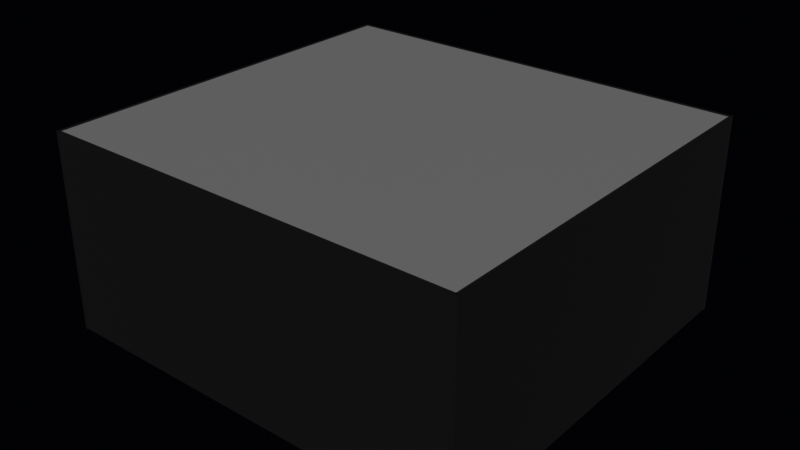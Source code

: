 # Source: cinema.blend  (saved by Blender 5.1.30; exported with 4.5.12 LTS)
import bpy
from mathutils import Matrix  # noqa: F401  (used for matrix-valued properties, if any)

bpy.ops.wm.read_factory_settings(use_empty=True)
scene = bpy.context.scene
scene.name = 'Scene'

# ---- collections
col_collection = bpy.data.collections.new('Collection'); scene.collection.children.link(col_collection)

# ---- materials (node trees are filled in below, after node groups)
mat_screenmat = bpy.data.materials.new('ScreenMat')
mat_floormat = bpy.data.materials.new('FloorMat')
mat_ceilingmat = bpy.data.materials.new('CeilingMat')
mat_wallmat = bpy.data.materials.new('WallMat')

# ---- material node trees
mat_screenmat.use_nodes = True; mat_screenmat.node_tree.nodes.clear()
_N = mat_screenmat.node_tree.nodes; _L = mat_screenmat.node_tree.links
n0 = _N.new('ShaderNodeOutputMaterial'); n0.name = 'マテリアル出力'; n0.location = (300, 0)
n1 = _N.new('ShaderNodeBsdfPrincipled'); n1.name = 'プリンシプルBSDF'; n1.location = (0, 0)
n1.inputs[0].default_value = (0.05, 0.05, 0.05, 1.0)
n1.inputs[2].default_value = 0.6
_L.new(n1.outputs[0], n0.inputs[0])
n0.is_active_output = True
mat_floormat.use_nodes = True; mat_floormat.node_tree.nodes.clear()
_N = mat_floormat.node_tree.nodes; _L = mat_floormat.node_tree.links
n0 = _N.new('ShaderNodeOutputMaterial'); n0.name = 'マテリアル出力'; n0.location = (300, 0)
n1 = _N.new('ShaderNodeBsdfPrincipled'); n1.name = 'プリンシプルBSDF'; n1.location = (0, 0)
n1.inputs[0].default_value = (0.03, 0.03, 0.03, 1.0)
n1.inputs[1].default_value = 0.5
n1.inputs[2].default_value = 0.3
_L.new(n1.outputs[0], n0.inputs[0])
n0.is_active_output = True
mat_ceilingmat.use_nodes = True; mat_ceilingmat.node_tree.nodes.clear()
_N = mat_ceilingmat.node_tree.nodes; _L = mat_ceilingmat.node_tree.links
n0 = _N.new('ShaderNodeOutputMaterial'); n0.name = 'マテリアル出力'; n0.location = (300, 0)
n1 = _N.new('ShaderNodeBsdfPrincipled'); n1.name = 'プリンシプルBSDF'; n1.location = (0, 0)
n1.inputs[0].default_value = (0.2, 0.2, 0.2, 1.0)
n1.inputs[2].default_value = 0.6
_L.new(n1.outputs[0], n0.inputs[0])
n0.is_active_output = True
mat_wallmat.use_nodes = True; mat_wallmat.node_tree.nodes.clear()
_N = mat_wallmat.node_tree.nodes; _L = mat_wallmat.node_tree.links
n0 = _N.new('ShaderNodeOutputMaterial'); n0.name = 'マテリアル出力'; n0.location = (300, 0)
n1 = _N.new('ShaderNodeBsdfPrincipled'); n1.name = 'プリンシプルBSDF'; n1.location = (0, 0)
n1.inputs[0].default_value = (0.0, 0.0, 0.0, 1.0)
n1.inputs[2].default_value = 0.8
_L.new(n1.outputs[0], n0.inputs[0])
n0.is_active_output = True

# ---- world
world_world = bpy.data.worlds.new('World'); scene.world = world_world
world_world.use_nodes = True; world_world.node_tree.nodes.clear()
_N = world_world.node_tree.nodes; _L = world_world.node_tree.links
n0 = _N.new('ShaderNodeOutputWorld'); n0.name = 'World Output'; n0.location = (200, 100)
n1 = _N.new('ShaderNodeBackground'); n1.name = 'Background'; n1.location = (-200, 100)
n1.inputs[0].default_value = (0.005, 0.005, 0.01, 1.0)
n1.inputs[1].default_value = 0.3
_L.new(n1.outputs[0], n0.inputs[0])
n0.is_active_output = True
world_world.color = (0.05088, 0.05088, 0.05088)
world_world.sun_shadow_jitter_overblur = 0.0

# ---- meshes
me_x = bpy.data.meshes.new('立方体')
me_x.from_pydata([(-0.5, -0.5, -0.5), (-0.5, -0.5, 0.5), (-0.5, 0.5, -0.5), (-0.5, 0.5, 0.5), (0.5, -0.5, -0.5), (0.5, -0.5, 0.5), (0.5, 0.5, -0.5), (0.5, 0.5, 0.5)], [], [(0, 1, 3, 2), (2, 3, 7, 6), (6, 7, 5, 4), (4, 5, 1, 0), (2, 6, 4, 0), (7, 3, 1, 5)])
_uv = me_x.uv_layers.new(name='UVマップ')
_uv.uv.foreach_set('vector', [0.375, 0.0, 0.625, 0.0, 0.625, 0.25, 0.375, 0.25, 0.375, 0.25, 0.625, 0.25, 0.625, 0.5, 0.375, 0.5, 0.375, 0.5, 0.625, 0.5, 0.625, 0.75, 0.375, 0.75, 0.375, 0.75, 0.625, 0.75, 0.625, 1.0, 0.375, 1.0, 0.125, 0.5, 0.375, 0.5, 0.375, 0.75, 0.125, 0.75, 0.625, 0.5, 0.875, 0.5, 0.875, 0.75, 0.625, 0.75])
me_x.materials.append(mat_screenmat)
me_x.update()
me_002 = bpy.data.meshes.new('平面.002')
me_002.from_pydata([(-0.5, -0.5, 0.0), (0.5, -0.5, 0.0), (-0.5, 0.5, 0.0), (0.5, 0.5, 0.0)], [], [(0, 1, 3, 2)])
_uv = me_002.uv_layers.new(name='UVマップ')
_uv.uv.foreach_set('vector', [0.0, 0.0, 1.0, 0.0, 1.0, 1.0, 0.0, 1.0])
me_002.materials.append(mat_screenmat)
me_002.update()
me_001 = bpy.data.meshes.new('立方体.001')
me_001.from_pydata([(-0.5, -0.5, -0.5), (-0.5, -0.5, 0.5), (-0.5, 0.5, -0.5), (-0.5, 0.5, 0.5), (0.5, -0.5, -0.5), (0.5, -0.5, 0.5), (0.5, 0.5, -0.5), (0.5, 0.5, 0.5)], [], [(0, 1, 3, 2), (2, 3, 7, 6), (6, 7, 5, 4), (4, 5, 1, 0), (2, 6, 4, 0), (7, 3, 1, 5)])
_uv = me_001.uv_layers.new(name='UVマップ')
_uv.uv.foreach_set('vector', [0.375, 0.0, 0.625, 0.0, 0.625, 0.25, 0.375, 0.25, 0.375, 0.25, 0.625, 0.25, 0.625, 0.5, 0.375, 0.5, 0.375, 0.5, 0.625, 0.5, 0.625, 0.75, 0.375, 0.75, 0.375, 0.75, 0.625, 0.75, 0.625, 1.0, 0.375, 1.0, 0.125, 0.5, 0.375, 0.5, 0.375, 0.75, 0.125, 0.75, 0.625, 0.5, 0.875, 0.5, 0.875, 0.75, 0.625, 0.75])
me_001.materials.append(mat_floormat)
me_001.update()
me_002_1 = bpy.data.meshes.new('立方体.002')
me_002_1.from_pydata([(-0.5, -0.5, -0.5), (-0.5, -0.5, 0.5), (-0.5, 0.5, -0.5), (-0.5, 0.5, 0.5), (0.5, -0.5, -0.5), (0.5, -0.5, 0.5), (0.5, 0.5, -0.5), (0.5, 0.5, 0.5)], [], [(0, 1, 3, 2), (2, 3, 7, 6), (6, 7, 5, 4), (4, 5, 1, 0), (2, 6, 4, 0), (7, 3, 1, 5)])
_uv = me_002_1.uv_layers.new(name='UVマップ')
_uv.uv.foreach_set('vector', [0.375, 0.0, 0.625, 0.0, 0.625, 0.25, 0.375, 0.25, 0.375, 0.25, 0.625, 0.25, 0.625, 0.5, 0.375, 0.5, 0.375, 0.5, 0.625, 0.5, 0.625, 0.75, 0.375, 0.75, 0.375, 0.75, 0.625, 0.75, 0.625, 1.0, 0.375, 1.0, 0.125, 0.5, 0.375, 0.5, 0.375, 0.75, 0.125, 0.75, 0.625, 0.5, 0.875, 0.5, 0.875, 0.75, 0.625, 0.75])
me_002_1.materials.append(mat_ceilingmat)
me_002_1.update()
me_003 = bpy.data.meshes.new('立方体.003')
me_003.from_pydata([(-0.5, -0.5, -0.5), (-0.5, -0.5, 0.5), (-0.5, 0.5, -0.5), (-0.5, 0.5, 0.5), (0.5, -0.5, -0.5), (0.5, -0.5, 0.5), (0.5, 0.5, -0.5), (0.5, 0.5, 0.5)], [], [(0, 1, 3, 2), (2, 3, 7, 6), (6, 7, 5, 4), (4, 5, 1, 0), (2, 6, 4, 0), (7, 3, 1, 5)])
_uv = me_003.uv_layers.new(name='UVマップ')
_uv.uv.foreach_set('vector', [0.375, 0.0, 0.625, 0.0, 0.625, 0.25, 0.375, 0.25, 0.375, 0.25, 0.625, 0.25, 0.625, 0.5, 0.375, 0.5, 0.375, 0.5, 0.625, 0.5, 0.625, 0.75, 0.375, 0.75, 0.375, 0.75, 0.625, 0.75, 0.625, 1.0, 0.375, 1.0, 0.125, 0.5, 0.375, 0.5, 0.375, 0.75, 0.125, 0.75, 0.625, 0.5, 0.875, 0.5, 0.875, 0.75, 0.625, 0.75])
me_003.materials.append(mat_wallmat)
me_003.update()
me_004 = bpy.data.meshes.new('立方体.004')
me_004.from_pydata([(-0.5, -0.5, -0.5), (-0.5, -0.5, 0.5), (-0.5, 0.5, -0.5), (-0.5, 0.5, 0.5), (0.5, -0.5, -0.5), (0.5, -0.5, 0.5), (0.5, 0.5, -0.5), (0.5, 0.5, 0.5)], [], [(0, 1, 3, 2), (2, 3, 7, 6), (6, 7, 5, 4), (4, 5, 1, 0), (2, 6, 4, 0), (7, 3, 1, 5)])
_uv = me_004.uv_layers.new(name='UVマップ')
_uv.uv.foreach_set('vector', [0.375, 0.0, 0.625, 0.0, 0.625, 0.25, 0.375, 0.25, 0.375, 0.25, 0.625, 0.25, 0.625, 0.5, 0.375, 0.5, 0.375, 0.5, 0.625, 0.5, 0.625, 0.75, 0.375, 0.75, 0.375, 0.75, 0.625, 0.75, 0.625, 1.0, 0.375, 1.0, 0.125, 0.5, 0.375, 0.5, 0.375, 0.75, 0.125, 0.75, 0.625, 0.5, 0.875, 0.5, 0.875, 0.75, 0.625, 0.75])
me_004.materials.append(mat_wallmat)
me_004.update()
me_005 = bpy.data.meshes.new('立方体.005')
me_005.from_pydata([(-0.5, -0.5, -0.5), (-0.5, -0.5, 0.5), (-0.5, 0.5, -0.5), (-0.5, 0.5, 0.5), (0.5, -0.5, -0.5), (0.5, -0.5, 0.5), (0.5, 0.5, -0.5), (0.5, 0.5, 0.5)], [], [(0, 1, 3, 2), (2, 3, 7, 6), (6, 7, 5, 4), (4, 5, 1, 0), (2, 6, 4, 0), (7, 3, 1, 5)])
_uv = me_005.uv_layers.new(name='UVマップ')
_uv.uv.foreach_set('vector', [0.375, 0.0, 0.625, 0.0, 0.625, 0.25, 0.375, 0.25, 0.375, 0.25, 0.625, 0.25, 0.625, 0.5, 0.375, 0.5, 0.375, 0.5, 0.625, 0.5, 0.625, 0.75, 0.375, 0.75, 0.375, 0.75, 0.625, 0.75, 0.625, 1.0, 0.375, 1.0, 0.125, 0.5, 0.375, 0.5, 0.375, 0.75, 0.125, 0.75, 0.625, 0.5, 0.875, 0.5, 0.875, 0.75, 0.625, 0.75])
me_005.materials.append(mat_wallmat)
me_005.update()
me_006 = bpy.data.meshes.new('立方体.006')
me_006.from_pydata([(-0.5, -0.5, -0.5), (-0.5, -0.5, 0.5), (-0.5, 0.5, -0.5), (-0.5, 0.5, 0.5), (0.5, -0.5, -0.5), (0.5, -0.5, 0.5), (0.5, 0.5, -0.5), (0.5, 0.5, 0.5)], [], [(0, 1, 3, 2), (2, 3, 7, 6), (6, 7, 5, 4), (4, 5, 1, 0), (2, 6, 4, 0), (7, 3, 1, 5)])
_uv = me_006.uv_layers.new(name='UVマップ')
_uv.uv.foreach_set('vector', [0.375, 0.0, 0.625, 0.0, 0.625, 0.25, 0.375, 0.25, 0.375, 0.25, 0.625, 0.25, 0.625, 0.5, 0.375, 0.5, 0.375, 0.5, 0.625, 0.5, 0.625, 0.75, 0.375, 0.75, 0.375, 0.75, 0.625, 0.75, 0.625, 1.0, 0.375, 1.0, 0.125, 0.5, 0.375, 0.5, 0.375, 0.75, 0.125, 0.75, 0.625, 0.5, 0.875, 0.5, 0.875, 0.75, 0.625, 0.75])
me_006.materials.append(mat_wallmat)
me_006.update()

# ---- objects
ob_screenframe = bpy.data.objects.new('ScreenFrame', me_x)
ob_videoscreen = bpy.data.objects.new('VideoScreen', me_002)
ob_viewpos_frontcenter = bpy.data.objects.new('ViewPos_FrontCenter', None)
ob_viewpos_middleleft = bpy.data.objects.new('ViewPos_MiddleLeft', None)
ob_viewpos_middlecenter = bpy.data.objects.new('ViewPos_MiddleCenter', None)
ob_viewpos_middleright = bpy.data.objects.new('ViewPos_MiddleRight', None)
ob_viewpos_backcenter = bpy.data.objects.new('ViewPos_BackCenter', None)
ob_viewpos_balcony = bpy.data.objects.new('ViewPos_Balcony', None)
ob_floor = bpy.data.objects.new('Floor', me_001)
ob_ceiling = bpy.data.objects.new('Ceiling', me_002_1)
ob_wall_back = bpy.data.objects.new('Wall_Back', me_003)
ob_wall_front = bpy.data.objects.new('Wall_Front', me_004)
ob_wall_left = bpy.data.objects.new('Wall_Left', me_005)
ob_wall_right = bpy.data.objects.new('Wall_Right', me_006)

# ---- transforms, parenting, visibility, modifiers, constraints
ob_screenframe.location = (0.0, -10.0, 5.5)
ob_screenframe.scale = (5.5, 0.1, 2.4)
ob_videoscreen.location = (0.0, -9.95, 5.5)
ob_videoscreen.rotation_euler = (1.571, 0.0, 0.0)
ob_videoscreen.scale = (10.0, 4.17, 1.0)
ob_viewpos_frontcenter.location = (0.0, -2.0, 0.0)
ob_viewpos_frontcenter.empty_display_type = 'ARROWS'
ob_viewpos_frontcenter.empty_display_size = 0.4
ob_viewpos_middleleft.location = (-3.5, 2.0, 0.0)
ob_viewpos_middleleft.empty_display_type = 'ARROWS'
ob_viewpos_middleleft.empty_display_size = 0.4
ob_viewpos_middlecenter.location = (0.0, 2.0, 0.0)
ob_viewpos_middlecenter.empty_display_type = 'ARROWS'
ob_viewpos_middlecenter.empty_display_size = 0.4
ob_viewpos_middleright.location = (3.5, 2.0, 0.0)
ob_viewpos_middleright.empty_display_type = 'ARROWS'
ob_viewpos_middleright.empty_display_size = 0.4
ob_viewpos_backcenter.location = (0.0, 7.0, 0.0)
ob_viewpos_backcenter.empty_display_type = 'ARROWS'
ob_viewpos_backcenter.empty_display_size = 0.4
ob_viewpos_balcony.location = (0.0, 8.0, 4.0)
ob_viewpos_balcony.empty_display_type = 'ARROWS'
ob_viewpos_balcony.empty_display_size = 0.4
ob_floor.location = (0.0, -3.25, -0.025)
ob_floor.scale = (24.0, 22.5, 0.05)
ob_ceiling.location = (0.0, -3.25, 11.02)
ob_ceiling.scale = (24.0, 22.5, 0.05)
ob_wall_back.location = (0.0, -14.5, 5.5)
ob_wall_back.scale = (24.2, 0.1, 11.2)
ob_wall_front.location = (0.0, 8.0, 5.5)
ob_wall_front.scale = (24.2, 0.1, 11.2)
ob_wall_left.location = (-12.0, -3.25, 5.5)
ob_wall_left.scale = (0.1, 22.7, 11.2)
ob_wall_right.location = (12.0, -3.25, 5.5)
ob_wall_right.scale = (0.1, 22.7, 11.2)

# ---- collection membership
col_collection.objects.link(ob_screenframe)
col_collection.objects.link(ob_videoscreen)
col_collection.objects.link(ob_viewpos_frontcenter)
col_collection.objects.link(ob_viewpos_middleleft)
col_collection.objects.link(ob_viewpos_middlecenter)
col_collection.objects.link(ob_viewpos_middleright)
col_collection.objects.link(ob_viewpos_backcenter)
col_collection.objects.link(ob_viewpos_balcony)
col_collection.objects.link(ob_floor)
col_collection.objects.link(ob_ceiling)
col_collection.objects.link(ob_wall_back)
col_collection.objects.link(ob_wall_front)
col_collection.objects.link(ob_wall_left)
col_collection.objects.link(ob_wall_right)

# ---- scene / render settings (as saved in the file)
scene.frame_start = 1; scene.frame_end = 250; scene.frame_set(1)
scene.render.engine = 'CYCLES'
scene.render.bake_bias = 0.0
scene.render.bake_samples = 0
scene.cycles.samples = 128
scene.cycles.sampling_pattern = 'TABULATED_SOBOL'
scene.eevee.use_volume_custom_range = False
bpy.context.view_layer.update()

# ---- added for rendering (the .blend has no active camera and no usable light): camera, sun
cam_auto = bpy.data.cameras.new('AutoCamera')
cam_auto.lens = 50.0
cam_auto.sensor_width = 36.0
cam_auto.clip_end = 1000.0
ob_auto_camera = bpy.data.objects.new('AutoCamera', cam_auto)
scene.collection.objects.link(ob_auto_camera)
ob_auto_camera.location = (32.401, -42.1312, 31.4208)
ob_auto_camera.rotation_euler = (1.09748, -7.21219e-08, 0.694738)
scene.camera = ob_auto_camera
light_auto_sun = bpy.data.lights.new('AutoSun', 'SUN')
light_auto_sun.energy = 3.0
light_auto_sun.angle = 0.0523599
ob_auto_sun = bpy.data.objects.new('AutoSun', light_auto_sun)
scene.collection.objects.link(ob_auto_sun)
ob_auto_sun.rotation_euler = (0.872665, 0.174533, 0.523599)
bpy.context.view_layer.update()
